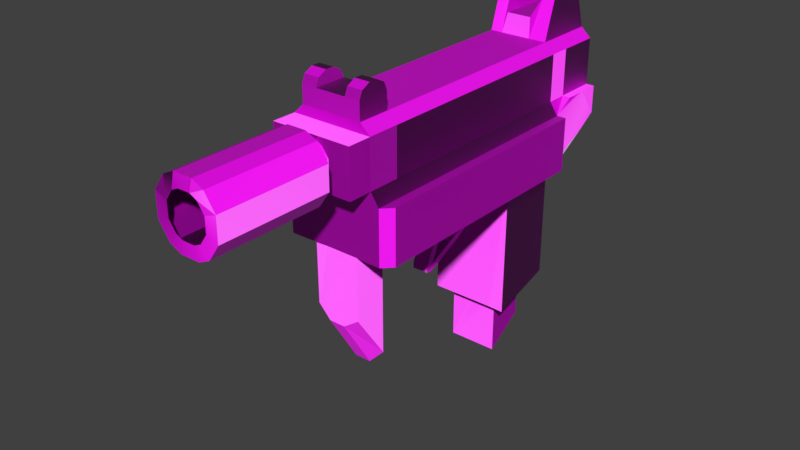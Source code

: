 # Source: UZI_med_Dmg.blend  (saved by Blender 2.80.75; exported with 4.5.12 LTS)
import bpy
from mathutils import Matrix  # noqa: F401  (used for matrix-valued properties, if any)

bpy.ops.wm.read_factory_settings(use_empty=True)
scene = bpy.context.scene
scene.name = 'Scene'

# ---- collections
col_collection_1 = bpy.data.collections.new('Collection 1'); scene.collection.children.link(col_collection_1)

# ---- images (referenced by path relative to the original .blend; pixels are not part of the script)
import os
ASSET_DIR = os.environ.get("B2B_ASSET_DIR", "")  # directory of the original .blend (textures are referenced by path, not embedded)
HERE = os.path.dirname(os.path.abspath(__file__))  # packed textures are extracted next to this script under _unpacked/

def load_image(name, relpath, width, height, colorspace="sRGB"):
    """Load a texture the original file referenced (path relative to the .blend, or extracted next to this script)."""
    p = next((c for c in (os.path.join(HERE, relpath), os.path.join(ASSET_DIR, relpath)) if relpath and os.path.exists(c)), "")
    if p:
        img = bpy.data.images.load(p, check_existing=True)
        img.name = name
    else:  # same state as the original file: an image datablock whose file is absent (Cycles renders it pink)
        img = bpy.data.images.new(name, width, height)
        img.source = "FILE"
        img.filepath = "//" + (relpath or name)
    img.colorspace_settings.name = colorspace
    return img
img_gun_textures_png_001 = load_image('Gun Textures.png.001', 'Gun Textures.png', 1024, 1024, 'sRGB')
img_gunnormals_png_001 = load_image('GunNormals.png.001', 'GunNormals.png', 1024, 1024, 'sRGB')
img_gun_textures_png = load_image('Gun Textures.png', 'Gun Textures.png', 1024, 1024, 'sRGB')
img_gunnormals_png = load_image('GunNormals.png', 'GunNormals.png', 1024, 1024, 'sRGB')
img_revolver_1_textures_png_001 = load_image('Revolver 1 Textures.png.001', 'Revolver 1 Textures.png', 1024, 1024, 'sRGB')

# ---- materials (node trees are filled in below, after node groups)
mat_material_002 = bpy.data.materials.new('Material.002')
mat_material_002.alpha_threshold = 0.0
mat_material_002.use_transparent_shadow = False
mat_material_002.roughness = 0.5
mat_material_002.line_color = (0.0, 0.0, 0.0, 1.0)
mat_uzi_textures_002 = bpy.data.materials.new('UZI Textures.002')
mat_uzi_textures_002.use_transparent_shadow = False
mat_material = bpy.data.materials.new('Material')
mat_material.alpha_threshold = 0.0
mat_material.use_transparent_shadow = False
mat_material.roughness = 0.5
mat_material.line_color = (0.0, 0.0, 0.0, 1.0)
mat_uzi_textures = bpy.data.materials.new('UZI Textures')
mat_uzi_textures.use_transparent_shadow = False
mat_material_001 = bpy.data.materials.new('Material.001')
mat_material_001.alpha_threshold = 0.0
mat_material_001.use_transparent_shadow = False
mat_material_001.roughness = 0.5
mat_material_001.line_color = (0.0, 0.0, 0.0, 1.0)
mat_uzi_textures_001 = bpy.data.materials.new('UZI Textures.001')
mat_uzi_textures_001.use_transparent_shadow = False

# ---- material node trees
mat_uzi_textures_002.use_nodes = True; mat_uzi_textures_002.node_tree.nodes.clear()
_N = mat_uzi_textures_002.node_tree.nodes; _L = mat_uzi_textures_002.node_tree.links
n0 = _N.new('ShaderNodeOutputMaterial'); n0.name = 'Material Output'; n0.location = (300, 300)
n1 = _N.new('ShaderNodeBsdfPrincipled'); n1.name = 'Principled BSDF'; n1.location = (10, 300)
n1.distribution = 'GGX'
n1.subsurface_method = 'BURLEY'
n1.inputs[3].default_value = 1.45
n1.inputs[27].default_value = (0.0, 0.0, 0.0, 1.0)
n1.inputs[28].default_value = 1.0
n2 = _N.new('ShaderNodeTexImage'); n2.name = 'Image Texture'; n2.location = (-280, 280)
n2.image = img_gun_textures_png_001
n3 = _N.new('ShaderNodeNormalMap'); n3.name = 'Normal Map'; n3.location = (-242, -52)
n4 = _N.new('ShaderNodeTexImage'); n4.name = 'Image Texture.001'; n4.location = (-581, -22)
n4.image = img_gunnormals_png_001
_L.new(n1.outputs[0], n0.inputs[0])
_L.new(n2.outputs[0], n1.inputs[0])
_L.new(n3.outputs[0], n1.inputs[5])
_L.new(n4.outputs[0], n3.inputs[1])
n0.is_active_output = True
mat_uzi_textures.use_nodes = True; mat_uzi_textures.node_tree.nodes.clear()
_N = mat_uzi_textures.node_tree.nodes; _L = mat_uzi_textures.node_tree.links
n0 = _N.new('ShaderNodeOutputMaterial'); n0.name = 'Material Output'; n0.location = (300, 300)
n1 = _N.new('ShaderNodeBsdfPrincipled'); n1.name = 'Principled BSDF'; n1.location = (10, 300)
n1.distribution = 'GGX'
n1.subsurface_method = 'BURLEY'
n1.inputs[3].default_value = 1.45
n1.inputs[27].default_value = (0.0, 0.0, 0.0, 1.0)
n1.inputs[28].default_value = 1.0
n2 = _N.new('ShaderNodeTexImage'); n2.name = 'Image Texture'; n2.location = (-280, 280)
n2.image = img_gun_textures_png
n3 = _N.new('ShaderNodeNormalMap'); n3.name = 'Normal Map'; n3.location = (-242, -52)
n4 = _N.new('ShaderNodeTexImage'); n4.name = 'Image Texture.001'; n4.location = (-581, -22)
n4.image = img_gunnormals_png
_L.new(n1.outputs[0], n0.inputs[0])
_L.new(n2.outputs[0], n1.inputs[0])
_L.new(n3.outputs[0], n1.inputs[5])
_L.new(n4.outputs[0], n3.inputs[1])
n0.is_active_output = True
mat_uzi_textures_001.use_nodes = True; mat_uzi_textures_001.node_tree.nodes.clear()
_N = mat_uzi_textures_001.node_tree.nodes; _L = mat_uzi_textures_001.node_tree.links
n0 = _N.new('ShaderNodeOutputMaterial'); n0.name = 'Material Output'; n0.location = (300, 300)
n1 = _N.new('ShaderNodeBsdfPrincipled'); n1.name = 'Principled BSDF'; n1.location = (10, 300)
n1.distribution = 'GGX'
n1.subsurface_method = 'BURLEY'
n1.inputs[3].default_value = 1.45
n1.inputs[27].default_value = (0.0, 0.0, 0.0, 1.0)
n1.inputs[28].default_value = 1.0
n2 = _N.new('ShaderNodeTexImage'); n2.name = 'Image Texture'; n2.location = (-280, 280)
n2.image = img_revolver_1_textures_png_001
_L.new(n1.outputs[0], n0.inputs[0])
_L.new(n2.outputs[0], n1.inputs[0])
n0.is_active_output = True

# ---- world
world_world = bpy.data.worlds.new('World'); scene.world = world_world
world_world.color = (0.05088, 0.05088, 0.05088)
world_world.use_sun_shadow = False
world_world.sun_shadow_jitter_overblur = 0.0

# ---- meshes
me_cube_001 = bpy.data.meshes.new('Cube.001')
me_cube_001.from_pydata([(-3.817, -3.615, 3.807), (-4.362, -3.615, 3.807), (-3.817, -3.615, 4.007), (-4.362, -3.615, 4.007), (-3.91, -3.615, 4.14), (-4.009, -3.615, 4.186), (-4.171, -3.615, 4.186), (-4.27, -3.615, 4.14), (-4.27, -3.615, 3.674), (-4.171, -3.615, 3.628), (-4.009, -3.615, 3.628), (-3.91, -3.615, 3.674), (-3.619, -5.286, 3.734), (-3.619, -5.286, 4.071), (-4.54, -5.286, 3.734), (-4.54, -5.286, 4.071), (-4.383, -5.286, 3.508), (-4.383, -5.286, 4.296), (-3.619, -3.682, 3.734), (-3.619, -3.682, 4.071), (-4.54, -3.682, 4.071), (-3.776, -5.286, 3.508), (-3.942, -5.286, 3.431), (-4.217, -5.286, 3.431), (-3.776, -5.286, 4.296), (-3.942, -5.286, 4.374), (-4.217, -5.286, 4.374), (-3.776, -3.682, 4.296), (-3.942, -3.682, 4.374), (-4.217, -3.682, 4.374), (-4.383, -3.682, 4.296), (-4.383, -3.682, 3.508), (-4.217, -3.682, 3.431), (-3.942, -3.682, 3.431), (-3.776, -3.682, 3.508), (-3.792, -5.286, 3.797), (-3.792, -5.286, 4.008), (-4.367, -5.286, 3.797), (-4.367, -5.286, 4.008), (-4.269, -5.286, 3.656), (-4.269, -5.286, 4.148), (-3.89, -5.286, 3.656), (-3.994, -5.286, 3.608), (-4.165, -5.286, 3.608), (-3.89, -5.286, 4.148), (-3.994, -5.286, 4.197), (-4.165, -5.286, 4.197), (-4.54, -3.682, 3.734)], [], [(7, 3, 20, 30), (9, 10, 33, 32), (3, 1, 47, 20), (10, 11, 34, 33), (2, 4, 27, 19), (4, 5, 28, 27), (5, 6, 29, 28), (6, 7, 30, 29), (11, 0, 18, 34), (1, 8, 31, 47), (0, 2, 19, 18), (8, 9, 32, 31), (34, 18, 12, 21), (18, 19, 13, 12), (30, 20, 15, 17), (20, 47, 14, 15), (19, 27, 24, 13), (27, 28, 25, 24), (28, 29, 26, 25), (29, 30, 17, 26), (47, 31, 16, 14), (31, 32, 23, 16), (33, 34, 21, 22), (22, 21, 41, 42), (15, 14, 37, 38), (24, 25, 45, 44), (23, 22, 42, 43), (14, 16, 39, 37), (25, 26, 46, 45), (16, 23, 43, 39), (17, 15, 38, 40), (21, 12, 35, 41), (26, 17, 40, 46), (12, 13, 36, 35), (13, 24, 44, 36)])
me_cube_001.polygons.foreach_set('material_index', [1, 1, 1, 1, 1, 1, 1, 1, 1, 1, 1, 1, 1, 1, 1, 1, 1, 1, 1, 1, 1, 1, 1, 1, 1, 1, 1, 1, 1, 1, 1, 1, 1, 1, 1])
_uv = me_cube_001.uv_layers.new(name='UVMap')
_uv.uv.foreach_set('vector', [0.5067, 0.5657, 0.5266, 0.5195, 0.5266, 0.5195, 0.5067, 0.5657, 0.457, 0.4095, 0.4069, 0.4184, 0.4069, 0.4184, 0.457, 0.4095, 0.5266, 0.5195, 0.5211, 0.453, 0.5211, 0.453, 0.5266, 0.5195, 0.4069, 0.4184, 0.3842, 0.4357, 0.3842, 0.4357, 0.4069, 0.4184, 0.3685, 0.5447, 0.405, 0.5821, 0.405, 0.5821, 0.3685, 0.5447, 0.405, 0.5821, 0.4324, 0.591, 0.4324, 0.591, 0.405, 0.5821, 0.4324, 0.591, 0.4834, 0.5825, 0.4834, 0.5825, 0.4324, 0.591, 0.4834, 0.5825, 0.5067, 0.5657, 0.5067, 0.5657, 0.4834, 0.5825, 0.3842, 0.4357, 0.3626, 0.4785, 0.3626, 0.4785, 0.3842, 0.4357, 0.5211, 0.453, 0.4851, 0.4171, 0.4851, 0.4171, 0.5211, 0.453, 0.3626, 0.4785, 0.3685, 0.5447, 0.3685, 0.5447, 0.3626, 0.4785, 0.4851, 0.4171, 0.457, 0.4095, 0.457, 0.4095, 0.4851, 0.4171, 0.5115, 0.8039, 0.5115, 0.7891, 0.6242, 0.7891, 0.6242, 0.8039, 0.5115, 0.7891, 0.5115, 0.7708, 0.6242, 0.7708, 0.6242, 0.7891, 0.5115, 0.7212, 0.5115, 0.7063, 0.6242, 0.7063, 0.6242, 0.7212, 0.5115, 0.7063, 0.5115, 0.6881, 0.6242, 0.6881, 0.6242, 0.7063, 0.5115, 0.7708, 0.5115, 0.7559, 0.6242, 0.7559, 0.6242, 0.7708, 0.5115, 0.7559, 0.5115, 0.746, 0.6242, 0.746, 0.6242, 0.7559, 0.5115, 0.746, 0.5115, 0.7311, 0.6242, 0.7311, 0.6242, 0.746, 0.5115, 0.7311, 0.5115, 0.7212, 0.6242, 0.7212, 0.6242, 0.7311, 0.5115, 0.6881, 0.5115, 0.6732, 0.6242, 0.6732, 0.6242, 0.6881, 0.5115, 0.6732, 0.5115, 0.6633, 0.6242, 0.6633, 0.6242, 0.6732, 0.5115, 0.8138, 0.5115, 0.8039, 0.6242, 0.8039, 0.6242, 0.8138, 0.712, 0.5709, 0.7284, 0.5648, 0.7314, 0.5839, 0.7185, 0.5873, 0.6637, 0.663, 0.6665, 0.6205, 0.6864, 0.6252, 0.6917, 0.6544, 0.8366, 0.6213, 0.8752, 0.7019, 0.784, 0.6748, 0.7893, 0.6411, 0.6914, 0.5833, 0.712, 0.5709, 0.7185, 0.5873, 0.7034, 0.5971, 0.6665, 0.6205, 0.6786, 0.5954, 0.6943, 0.6072, 0.6864, 0.6252, 0.8752, 0.7019, 0.7291, 0.7845, 0.7424, 0.6923, 0.784, 0.6748, 0.6786, 0.5954, 0.6914, 0.5833, 0.7034, 0.5971, 0.6943, 0.6072, 0.6781, 0.7132, 0.6637, 0.663, 0.6917, 0.6544, 0.7152, 0.6831, 0.7284, 0.5648, 0.7564, 0.5659, 0.7511, 0.586, 0.7314, 0.5839, 0.7291, 0.7845, 0.6781, 0.7132, 0.7152, 0.6831, 0.7424, 0.6923, 0.7564, 0.5659, 0.7956, 0.5834, 0.7751, 0.6041, 0.7511, 0.586, 0.7956, 0.5834, 0.8366, 0.6213, 0.7893, 0.6411, 0.7751, 0.6041])
me_cube_001.materials.append(mat_material_002)
me_cube_001.materials.append(mat_uzi_textures_002)
me_cube_001.use_remesh_preserve_volume = False
me_cube_001.use_remesh_preserve_attributes = False
me_cube_001.use_mirror_vertex_groups = False
me_cube_001.update()
me_cube = bpy.data.meshes.new('Cube')
me_cube.from_pydata([(0.5807, 2.313, 1.24), (0.5807, -2.313, 0.8699), (-0.5807, -2.313, 0.8699), (-0.5807, 2.313, 1.24), (0.436, 2.313, 2.618), (0.436, -2.313, 2.618), (-0.436, -2.313, 2.618), (-0.436, 2.313, 2.618), (0.5807, 1.388, 0.8699), (0.5807, 0.4626, 0.8699), (0.5807, -0.4626, 0.8699), (0.5807, -1.388, 0.8699), (-0.5807, -1.388, 0.8699), (-0.5807, -0.4626, 0.8699), (-0.5807, 0.4626, 0.8699), (-0.5807, 1.388, 0.8699), (0.436, 1.388, 2.618), (-0.436, 1.388, 2.618), (-0.3574, 0.5787, -1.164), (-0.3574, 1.148, -1.164), (0.3574, 1.148, -1.164), (0.3574, 0.5787, -1.164), (0.5807, -1.85, 0.8699), (0.436, -1.85, 2.618), (-0.5807, -1.85, 0.8699), (-0.436, -1.85, 2.618), (0.3484, -2.313, 0.8812), (-0.3197, -2.286, 0.005527), (0.436, 2.135, 3.18), (-0.436, 2.135, 3.18), (0.436, 1.565, 3.18), (-0.436, 1.565, 3.18), (0.5807, 2.313, 1.815), (0.5807, 2.313, 2.482), (0.5807, -2.313, 1.815), (0.5807, -2.313, 2.482), (-0.5807, -2.313, 1.815), (-0.5807, -2.313, 2.482), (-0.5807, 2.313, 1.815), (-0.5807, 2.313, 2.482), (-0.5807, -1.388, 2.482), (-0.5807, -1.388, 1.815), (-0.5807, -0.4626, 2.482), (-0.5807, -0.4626, 1.815), (-0.5807, 0.4626, 2.482), (-0.5807, 0.4626, 1.815), (-0.5807, 1.388, 2.482), (-0.5807, 1.388, 1.815), (0.5807, 1.388, 2.482), (0.5807, 1.388, 1.815), (0.5807, 0.4626, 2.482), (0.5807, 0.4626, 1.815), (0.5807, -0.4626, 2.482), (0.5807, -0.4626, 1.815), (0.5807, -1.388, 2.482), (0.5807, -1.388, 1.815), (-0.5807, -1.85, 2.482), (-0.5807, -1.85, 1.815), (0.5807, -1.85, 2.482), (0.5807, -1.85, 1.815), (0.5807, -2.658, 1.815), (0.5807, -2.658, 2.482), (-0.5807, -2.658, 1.815), (-0.5807, -2.658, 2.482), (0.2726, -2.658, 2.049), (0.2726, -2.658, 2.249), (-0.2726, -2.658, 2.049), (-0.2726, -2.658, 2.249), (0.5764, 0.4545, -1.078), (0.5807, 1.388, -0.8007), (-0.5807, 1.388, -0.8007), (-0.5807, 0.4626, -1.077), (-0.3574, 0.5787, -1.863), (-0.3574, 1.148, -1.494), (0.3574, 1.148, -1.494), (0.3574, 0.5787, -1.863), (-0.2616, 1.388, 2.618), (-0.1794, 1.388, 2.603), (0.1794, 1.388, 2.603), (0.2616, 1.388, 2.618), (0.3484, 1.388, 0.8699), (-0.3484, 1.388, 0.8699), (0.3484, 0.4626, 0.8699), (0.1161, 0.4626, 0.8699), (-0.1161, 0.4626, 0.8699), (-0.3484, 0.4626, 0.8699), (0.3484, -0.4626, 0.8699), (0.1161, -0.4626, 0.8699), (-0.1161, -0.4626, 0.8699), (-0.3484, -0.4626, 0.8699), (0.3484, -1.388, 0.8699), (0.1161, -1.388, 0.8699), (-0.1161, -1.388, 0.8699), (-0.3484, -1.388, 0.8699), (0.2145, 1.148, -1.164), (0.07149, 1.148, -1.164), (-0.07149, 1.148, -1.164), (-0.2145, 1.148, -1.164), (0.3484, -1.85, 0.8699), (0.1161, -1.85, 0.8699), (-0.1161, -1.85, 0.8699), (-0.3484, -1.85, 0.8699), (0.3484, -2.313, 0.001143), (0.1161, -2.313, -0.1613), (-0.1161, -2.313, -0.1613), (-0.3114, -2.302, 0.8749), (0.3484, -1.85, -0.673), (0.1161, -1.85, -0.9115), (-0.1161, -1.85, -0.9115), (-0.3484, -1.85, -0.673), (0.2616, 2.135, 3.18), (0.1794, 2.313, 2.914), (-0.1794, 2.313, 2.914), (-0.2616, 2.135, 3.18), (-0.2616, 1.565, 3.18), (-0.1794, 1.388, 2.914), (0.1794, 1.388, 2.914), (0.2616, 1.565, 3.18), (0.3484, 2.313, 2.482), (-0.3484, 2.313, 2.482), (0.3484, 2.313, 1.815), (-0.3484, 2.313, 1.815), (0.1161, -2.658, 2.482), (-0.1161, -2.658, 2.482), (0.1798, -2.658, 1.915), (0.08128, -2.658, 1.869), (-0.08128, -2.658, 1.869), (-0.1798, -2.658, 1.915), (0.1798, -2.658, 2.382), (0.08128, -2.658, 2.428), (-0.08128, -2.658, 2.428), (-0.1798, -2.658, 2.382), (-0.2145, 0.5787, -1.164), (-0.07149, 0.5787, -1.164), (0.07149, 0.5787, -1.164), (0.2145, 0.5787, -1.164), (-0.3484, 0.4626, -1.077), (-0.1161, 0.4626, -1.077), (0.1161, 0.4626, -1.077), (0.3484, 0.4626, -1.077), (0.3484, 1.388, -0.8568), (0.1161, 1.388, -0.8568), (-0.1161, 1.388, -0.8568), (-0.3484, 1.388, -0.8568), (0.6995, 2.313, 1.42), (0.6995, -2.313, 0.8699), (-0.6995, -2.313, 0.8699), (-0.6995, 2.313, 1.42), (0.6995, 1.388, 0.8699), (0.6995, 0.4626, 0.8699), (0.6995, -0.4626, 0.8699), (0.6995, -1.388, 0.8699), (-0.6995, -1.388, 0.8699), (-0.6995, -0.4626, 0.8699), (-0.6995, 0.4626, 0.8699), (-0.6995, 1.388, 0.8699), (0.6995, -1.85, 0.8699), (-0.6995, -1.85, 0.8699), (0.6995, 2.313, 1.815), (0.6995, -2.313, 1.641), (-0.6995, -2.313, 1.641), (-0.6995, 2.313, 1.815), (-0.6995, -1.388, 1.641), (-0.6995, -0.4626, 1.641), (-0.6995, 0.4626, 1.641), (-0.6995, 1.388, 1.641), (0.6995, 1.388, 1.641), (0.6995, 0.4626, 1.641), (0.6995, -0.4626, 1.641), (0.6995, -1.388, 1.641), (-0.6995, -1.85, 1.641), (0.6995, -1.85, 1.641), (-0.5807, 1.696, 0.9933), (-0.5807, 2.004, 1.117), (-0.436, 1.696, 2.618), (-0.436, 2.004, 2.618), (0.5807, 2.004, 1.117), (0.5807, 1.696, 0.9933), (0.436, 2.004, 2.618), (0.436, 1.696, 2.618), (-0.436, 1.755, 3.319), (-0.436, 1.945, 3.319), (0.436, 1.945, 3.319), (0.436, 1.755, 3.319), (0.5807, 2.004, 1.815), (0.5807, 1.696, 1.815), (0.5807, 2.004, 2.482), (0.5807, 1.696, 2.482), (-0.5807, 1.696, 1.815), (-0.5807, 2.004, 1.815), (-0.5807, 1.696, 2.482), (-0.5807, 2.004, 2.482), (0.2616, 1.945, 3.319), (0.2616, 1.755, 3.319), (0.1794, 2.004, 2.914), (0.1794, 1.696, 2.914), (-0.1794, 2.004, 2.914), (-0.1794, 1.696, 2.914), (-0.2616, 1.945, 3.319), (-0.2616, 1.755, 3.319), (-0.6995, 1.696, 1.077), (-0.6995, 2.004, 1.225), (0.6995, 2.004, 1.225), (0.6995, 1.696, 1.077), (0.6995, 2.004, 1.815), (0.6995, 1.696, 1.815), (-0.6995, 1.696, 1.815), (-0.6995, 2.004, 1.815), (0.1347, 0.4766, 0.5965), (-0.09753, 0.4766, 0.5965), (0.1302, -0.5829, -0.01177), (-0.1021, -0.5829, -0.01177), (-0.1226, 0.008947, 0.2367), (0.1096, 0.008947, 0.2367), (0.1161, 0.4626, 0.8699), (-0.1161, 0.4626, 0.8699), (0.1161, -0.4626, 0.8699), (-0.1161, -0.4626, 0.8699), (0.03743, 0.1423, 0.821), (-0.04297, 0.1423, 0.821), (0.02728, -0.06657, 0.7419), (-0.05311, -0.06657, 0.7419), (0.0445, 0.05453, 0.4082), (-0.06523, 0.05476, 0.4029), (0.02497, -0.08613, 0.3102), (-0.05542, -0.08613, 0.3102), (-0.04297, 0.1423, 0.6361), (-0.06544, 0.002602, 0.5708), (0.01495, 0.002602, 0.5708), (0.03743, 0.1423, 0.6361), (0.1301, -0.4409, 0.2948), (-0.1022, -0.4409, 0.2948), (0.1284, -0.541, 0.6981), (-0.1038, -0.541, 0.6981), (0.1161, -2.313, 0.8812), (-0.1161, -2.313, 0.8812), (0.436, -2.313, 2.618), (-0.436, -2.313, 2.618), (0.1161, -0.5716, 0.8699), (-0.1161, -0.5716, 0.8699), (0.1302, -0.692, -0.01177), (-0.1021, -0.692, -0.01177), (0.1301, -0.55, 0.2948), (-0.1022, -0.55, 0.2948), (0.1284, -0.6501, 0.6981), (-0.1038, -0.6501, 0.6981), (0.1347, 0.4766, 0.5038), (-0.09753, 0.4766, 0.5038), (0.1302, -0.5829, -0.1045), (-0.1021, -0.5829, -0.1045), (-0.1226, 0.008947, 0.144), (0.1096, 0.008947, 0.144), (0.1302, -0.6949, -0.01177), (-0.1021, -0.6949, -0.01177), (0.1302, -0.6949, -0.1045), (-0.1021, -0.6949, -0.1045), (0.8338, -1.85, 0.8699), (0.8338, -2.177, 0.8699), (0.8338, 1.388, 0.8699), (0.8338, 0.4626, 0.8699), (0.8338, -0.4626, 0.8699), (0.8338, -1.388, 0.8699), (-0.8338, -1.85, 0.8699), (-0.8338, -1.388, 0.8699), (-0.8338, -0.4626, 0.8699), (-0.8338, 0.4626, 0.8699), (-0.8338, 1.388, 0.8699), (-0.8338, 1.388, 1.641), (0.8338, 1.388, 1.641), (-0.8338, -2.177, 0.8699), (0.8338, -2.177, 1.641), (-0.8338, -2.177, 1.641), (0.8338, -1.388, 1.641), (0.8338, -1.85, 1.641), (-0.8338, -1.85, 1.641), (0.8338, -0.4626, 1.641), (0.8338, 0.4626, 1.641), (-0.8338, 0.4626, 1.641), (-0.8338, -0.4626, 1.641), (-0.8338, -1.388, 1.641), (0.2511, -3.677, 2.062), (0.2511, -3.677, 2.251), (-0.2628, -3.677, 2.062), (-0.2628, -3.677, 2.251), (0.1636, -3.677, 1.937), (0.07073, -3.677, 1.893), (-0.08248, -3.677, 1.893), (-0.1754, -3.677, 1.937), (0.1636, -3.677, 2.376), (0.07073, -3.677, 2.42), (-0.08248, -3.677, 2.42), (-0.1754, -3.677, 2.376), (0.1547, -3.549, 2.098), (0.1547, -3.549, 2.215), (-0.1664, -3.549, 2.098), (-0.1768, -3.653, 2.205), (-0.1118, -3.549, 2.019), (-0.1118, -3.549, 2.294), (0.1, -3.549, 2.019), (0.04199, -3.549, 1.992), (-0.05374, -3.549, 1.992), (0.1, -3.549, 2.294), (0.04199, -3.549, 2.321), (-0.05374, -3.549, 2.321), (0.1547, -3.217, 2.098), (0.1547, -3.217, 2.215), (-0.1664, -3.217, 2.098), (-0.1768, -3.321, 2.205), (-0.1118, -3.217, 2.019), (-0.1118, -3.217, 2.294), (0.1, -3.217, 2.019), (0.04199, -3.217, 1.992), (-0.05374, -3.217, 1.992), (0.1, -3.217, 2.294), (0.04199, -3.217, 2.321), (-0.05374, -3.217, 2.321), (0.2511, -2.654, 2.062), (-0.2628, -2.654, 2.062), (0.2511, -2.654, 2.251), (-0.2628, -2.782, 2.251), (0.1636, -2.654, 2.376), (0.07073, -2.654, 2.42), (-0.08248, -2.654, 2.42), (-0.1754, -2.654, 2.376), (-0.1754, -2.654, 1.937), (-0.08248, -2.654, 1.893), (0.07073, -2.654, 1.893), (0.1636, -2.654, 1.937), (0.436, -1.85, 2.867), (0.436, -2.313, 2.867), (-0.436, -2.313, 2.867), (-0.436, -1.85, 2.867), (0.436, -2.082, 2.867), (-0.436, -2.081, 2.867), (-2.682e-07, -2.313, 2.867), (-2.384e-07, -1.85, 2.867), (0.436, -2.265, 2.978), (-0.436, -1.898, 2.978), (-0.218, -2.313, 2.867), (0.218, -1.85, 2.867), (0.436, -1.898, 2.978), (-0.436, -2.265, 2.978), (0.218, -2.313, 2.867), (-0.218, -1.85, 2.867), (0.218, -2.081, 2.867), (-0.218, -2.081, 2.867), (-0.218, -1.898, 2.978), (0.218, -1.898, 2.978), (0.218, -2.265, 2.978), (-0.218, -2.265, 2.978), (0.436, -2.021, 3.04), (0.436, -2.082, 3.04), (-0.436, -2.142, 3.04), (-0.436, -2.081, 3.04), (0.218, -2.081, 3.04), (0.436, -2.142, 3.04), (-0.436, -2.021, 3.04), (-0.218, -2.081, 3.04), (-0.218, -2.021, 3.04), (0.218, -2.021, 3.04), (0.218, -2.142, 3.04), (-0.218, -2.142, 3.04)], [], [(71, 70, 19, 18), (18, 19, 73, 72), (140, 69, 20, 94), (136, 71, 18, 132), (103, 102, 26, 234), (79, 16, 30, 117), (55, 54, 58, 59), (0, 32, 158, 144), (36, 37, 56, 57), (84, 83, 208, 209), (32, 33, 186, 187, 185, 184), (185, 187, 48, 49), (101, 24, 157, 152, 12, 93, 92, 91, 90, 11, 151, 156, 22, 98, 99, 100), (24, 2, 146, 157), (1, 22, 156, 145), (57, 56, 40, 41), (9, 8, 148, 149), (205, 166, 148, 203, 202, 144, 158, 204), (59, 58, 35, 34), (37, 36, 62, 63), (34, 35, 61, 60), (14, 15, 70, 71), (80, 8, 69, 140), (20, 21, 75, 74), (94, 20, 74, 73, 19, 97, 96, 95), (93, 12, 152, 153, 13, 89, 88, 87, 86, 10, 150, 151, 11, 90, 91, 92), (15, 81, 143, 70), (7, 29, 113, 112, 111, 110, 28, 4), (132, 18, 72, 75, 21, 135, 134, 133), (122, 123, 130, 129), (119, 39, 7, 4, 33, 118), (17, 76, 114, 31), (76, 77, 115, 114), (77, 78, 116, 115), (78, 79, 117, 116), (193, 195, 116, 117), (195, 197, 115, 116), (197, 199, 114, 115), (27, 109, 108, 104), (101, 100, 108, 109), (100, 99, 107, 108), (99, 98, 106, 107), (68, 139, 135, 21), (139, 138, 134, 135), (138, 137, 133, 134), (137, 136, 132, 133), (70, 143, 97, 19), (143, 142, 96, 97), (142, 141, 95, 96), (141, 140, 94, 95), (37, 63, 123, 122, 61, 35), (164, 165, 267, 277), (44, 46, 47, 45, 43, 41, 40, 42), (155, 165, 206, 207, 161, 147, 201, 200), (15, 14, 154, 155), (36, 57, 41, 43, 45, 47, 165, 164, 163, 162, 170, 160), (38, 3, 147, 161), (34, 60, 62, 36), (81, 80, 140, 141, 142, 143), (176, 0, 144, 202, 203, 148, 8, 177), (81, 15, 172, 173, 3, 0, 176, 177, 8, 80), (172, 15, 155, 200, 201, 147, 3, 173), (112, 113, 198, 196), (196, 198, 199, 197), (111, 112, 196, 194), (194, 196, 197, 195), (110, 111, 194, 192), (192, 194, 195, 193), (47, 46, 190, 188), (189, 38, 161, 207, 206, 165, 47, 188), (183, 182, 192, 193), (178, 4, 28, 182, 183, 30, 16, 179), (191, 39, 38, 189, 188, 190), (85, 14, 71, 136, 137, 138, 139, 68, 9, 82, 83, 84), (3, 38, 121, 120, 32, 0), (174, 17, 31, 180, 181, 29, 7, 175), (27, 104, 235, 105), (63, 62, 60, 61, 122, 129, 128, 65, 64, 124, 125, 126, 127, 66, 67, 131, 130, 123), (52, 54, 55, 53, 51, 49, 48, 50), (75, 72, 73, 74), (212, 209, 247, 250), (14, 85, 89, 13), (83, 82, 86, 87), (211, 210, 240, 241), (85, 84, 88, 89), (154, 14, 13, 153), (82, 9, 10, 86), (9, 149, 150, 10), (211, 212, 250, 249), (87, 88, 217, 216), (214, 216, 220, 218), (83, 87, 216, 214), (84, 83, 214, 215), (88, 84, 215, 217), (227, 226, 223, 225), (215, 214, 218, 219), (217, 215, 219, 221), (216, 217, 221, 220), (222, 224, 225, 223), (228, 227, 225, 224), (229, 228, 224, 222), (226, 229, 222, 223), (219, 218, 229, 226), (218, 220, 228, 229), (220, 221, 227, 228), (221, 219, 226, 227), (230, 232, 244, 242), (88, 233, 245, 239), (104, 108, 107, 103), (104, 103, 234, 235), (103, 107, 106, 102), (235, 234, 26, 98, 99, 100, 101, 105), (22, 1, 26, 98), (24, 101, 105, 2), (101, 109, 27, 105), (98, 26, 102, 106), (110, 192, 182, 28), (30, 183, 193, 117), (180, 199, 198, 181), (113, 29, 181, 198), (114, 199, 180, 31), (237, 37, 35, 236), (39, 191, 190, 46, 44, 42, 40, 56, 37, 237, 25, 17, 174, 175, 7), (4, 178, 179, 16, 23, 236, 35, 58, 54, 52, 50, 187, 186, 33), (185, 49, 166, 205, 204, 158, 32, 184), (59, 34, 159, 171, 169, 168, 167, 166, 49, 51, 53, 55), (1, 145, 159, 34, 36, 160, 146, 2, 105, 235, 234, 26), (121, 38, 39, 119, 118, 33, 32, 120), (155, 154, 265, 266), (242, 243, 241, 240), (244, 245, 243, 242), (238, 239, 245, 244), (210, 230, 242, 240), (232, 87, 238, 244), (233, 231, 243, 245), (87, 88, 239, 238), (231, 211, 241, 243), (250, 251, 248, 249), (247, 246, 251, 250), (248, 210, 252, 254), (209, 208, 246, 247), (213, 210, 248, 251), (208, 213, 251, 246), (252, 253, 255, 254), (210, 211, 253, 252), (211, 249, 255, 253), (249, 248, 254, 255), (273, 270, 257, 256, 261, 260, 259, 258, 268, 276, 275, 272), (277, 267, 266, 265, 264, 263, 262, 269, 271, 274, 279, 278), (165, 155, 266, 267), (163, 164, 277, 278), (149, 148, 258, 259), (169, 171, 273, 272), (148, 166, 268, 258), (162, 163, 278, 279), (150, 149, 259, 260), (160, 170, 274, 271), (156, 151, 261, 256), (170, 162, 279, 274), (151, 150, 260, 261), (168, 169, 272, 275), (157, 146, 269, 262), (152, 157, 262, 263), (167, 168, 275, 276), (171, 159, 270, 273), (153, 152, 263, 264), (166, 167, 276, 268), (145, 156, 256, 257), (159, 145, 257, 270), (154, 153, 264, 265), (146, 160, 271, 269), (21, 20, 69, 68), (8, 9, 68, 69), (23, 5, 6, 25), (327, 316, 280, 284), (316, 318, 281, 280), (323, 319, 283, 291), (319, 317, 282, 283), (318, 320, 288, 281), (320, 321, 289, 288), (321, 322, 290, 289), (322, 323, 291, 290), (317, 324, 287, 282), (324, 325, 286, 287), (325, 326, 285, 286), (326, 327, 284, 285), (285, 284, 298, 299), (283, 282, 294, 295), (288, 289, 302, 301), (286, 285, 299, 300), (282, 287, 296, 294), (289, 290, 303, 302), (287, 286, 300, 296), (291, 283, 295, 297), (284, 280, 292, 298), (290, 291, 297, 303), (280, 281, 293, 292), (281, 288, 301, 293), (309, 307, 306, 308, 312, 311, 310, 304, 305, 313, 314, 315), (64, 65, 128, 129, 130, 131, 67, 66, 127, 126, 125, 124), (327, 326, 325, 324, 317, 319, 323, 322, 321, 320, 318, 316), (349, 341, 330, 338), (337, 331, 333, 330, 341, 352, 353, 356), (23, 25, 331, 343, 335, 339, 328), (6, 5, 329, 342, 334, 338, 330), (25, 237, 330, 333, 331), (343, 331, 337, 346), (328, 339, 347, 340), (336, 348, 342, 329), (358, 356, 353, 357), (350, 359, 354, 351), (351, 354, 360, 355), (357, 353, 352, 361), (341, 349, 361, 352), (348, 336, 355, 360), (340, 347, 359, 350), (346, 337, 356, 358), (354, 359, 347, 339, 344, 342, 348, 360), (342, 344, 339, 335, 343, 345, 338, 334), (23, 328, 332, 329, 236), (336, 329, 332, 328, 340, 350, 351, 355), (346, 358, 357, 361, 349, 338, 345, 343), (25, 23, 16, 79, 78, 77, 76, 17)])
me_cube.polygons.foreach_set('material_index', [1, 1, 0, 0, 1, 1, 1, 0, 1, 0, 1, 1, 0, 0, 0, 1, 0, 1, 1, 1, 1, 1, 0, 1, 0, 0, 0, 0, 1, 1, 0, 1, 1, 1, 1, 1, 1, 1, 1, 0, 0, 0, 0, 0, 0, 0, 0, 0, 0, 0, 1, 1, 1, 1, 0, 1, 0, 0, 0, 0, 0, 0, 1, 1, 1, 1, 1, 1, 1, 1, 1, 1, 1, 1, 0, 1, 1, 1, 1, 0, 1, 0, 0, 1, 0, 0, 0, 0, 1, 0, 1, 0, 0, 0, 1, 0, 1, 1, 0, 1, 1, 0, 0, 1, 1, 1, 1, 1, 1, 1, 1, 0, 0, 0, 1, 1, 1, 1, 1, 1, 1, 1, 1, 1, 1, 1, 1, 0, 0, 1, 1, 1, 1, 1, 1, 0, 1, 1, 1, 1, 0, 1, 1, 1, 1, 1, 1, 1, 1, 1, 1, 0, 1, 1, 1, 0, 1, 0, 1, 0, 1, 0, 0, 1, 1, 0, 1, 0, 1, 0, 1, 0, 1, 1, 3, 3, 3, 3, 3, 3, 3, 3, 3, 3, 3, 3, 3, 3, 3, 3, 3, 3, 3, 3, 3, 3, 3, 3, 3, 1, 3, 1, 1, 1, 1, 1, 1, 1, 1, 1, 1, 1, 1, 1, 1, 1, 1, 1, 1, 1, 1, 1, 1])
_uv = me_cube.uv_layers.new(name='UVMap')
_uv.uv.foreach_set('vector', [0.8636, 0.5158, 0.862, 0.5234, 0.8593, 0.5194, 0.862, 0.5147, 0.318, 0.8854, 0.3172, 0.8187, 0.6184, 0.8169, 0.6806, 0.8833, 0.0, 0.0, 1.0, 0.0, 1.0, 1.0, 0.0, 1.0, 0.0, 0.0, 1.0, 0.0, 1.0, 1.0, 0.0, 1.0, 0.4834, 0.1273, 0.5223, 0.0717, 0.7331, 0.0717, 0.7331, 0.1273, 0.4041, 0.4359, 0.4004, 0.4086, 0.4926, 0.3961, 0.4963, 0.4234, 0.08863, 0.8804, 0.08863, 0.9302, 0.05409, 0.9302, 0.05409, 0.8804, 0.0, 0.0, 1.0, 0.0, 1.0, 1.0, 0.0, 1.0, 0.8669, 0.5245, 0.8669, 0.5299, 0.8631, 0.5299, 0.8631, 0.5245, 0.25, 0.933, 0.06699, 0.75, 0.06699, 0.75, 0.25, 0.933, 0.4927, 0.5386, 0.4943, 0.6611, 0.3612, 0.6614, 0.228, 0.6618, 0.2265, 0.5394, 0.3596, 0.539, 0.05891, 0.931, 0.05852, 0.8788, 0.08412, 0.8788, 0.08451, 0.931, 0.5, 1.0, 0.6913, 0.9619, 0.8536, 0.8536, 0.9619, 0.6913, 1.0, 0.5, 0.9619, 0.3087, 0.8536, 0.1464, 0.6913, 0.03806, 0.5, 0.0, 0.3087, 0.03806, 0.1464, 0.1464, 0.03806, 0.3087, 0.0, 0.5, 0.03806, 0.6913, 0.1464, 0.8536, 0.3087, 0.9619, 0.0, 0.0, 1.0, 0.0, 1.0, 1.0, 0.0, 1.0, 0.0, 0.0, 1.0, 0.0, 1.0, 1.0, 0.0, 1.0, 0.08873, 0.8807, 0.08873, 0.9304, 0.05422, 0.9304, 0.05422, 0.8807, 0.0, 0.0, 1.0, 0.0, 1.0, 1.0, 0.0, 1.0, 0.08318, 0.8833, 0.1043, 0.8829, 0.1054, 0.9476, 0.08406, 0.9338, 0.06277, 0.9241, 0.04143, 0.9111, 0.04096, 0.884, 0.06207, 0.8837, 0.8576, 0.5245, 0.8631, 0.5245, 0.8631, 0.5283, 0.8576, 0.5283, 0.1048, 0.9214, 0.03344, 0.9217, 0.03351, 0.8847, 0.1048, 0.8849, 0.1051, 0.9218, 0.03287, 0.9213, 0.03314, 0.8838, 0.1054, 0.8844, 0.2301, 0.991, 0.2836, 0.9906, 0.2831, 0.9179, 0.2312, 0.9053, 0.0, 0.0, 1.0, 0.0, 1.0, 1.0, 0.0, 1.0, 0.3207, 0.8827, 0.3201, 0.8185, 0.6696, 0.817, 0.6109, 0.8815, 0.5, 1.0, 0.8536, 0.8536, 1.0, 0.5, 0.8536, 0.1464, 0.5, 0.0, 0.1464, 0.1464, 0.0, 0.5, 0.1464, 0.8536, 0.5, 1.0, 0.6913, 0.9619, 0.8536, 0.8536, 0.9619, 0.6913, 1.0, 0.5, 0.9619, 0.3087, 0.8536, 0.1464, 0.6913, 0.03806, 0.5, 0.0, 0.3087, 0.03806, 0.1464, 0.1464, 0.03806, 0.3087, 0.0, 0.5, 0.03806, 0.6913, 0.1464, 0.8536, 0.3087, 0.9619, 0.0, 0.0, 1.0, 0.0, 1.0, 1.0, 0.0, 1.0, 0.5, 1.0, 0.8536, 0.8536, 1.0, 0.5, 0.8536, 0.1464, 0.5, 0.0, 0.1464, 0.1464, 0.0, 0.5, 0.1464, 0.8536, 0.8616, 0.5134, 0.862, 0.5147, 0.8521, 0.5144, 0.8521, 0.5085, 0.862, 0.5083, 0.8616, 0.5095, 0.8616, 0.5109, 0.8616, 0.5121, 0.6538, 0.9335, 0.6538, 0.3913, 0.7802, 0.4727, 0.7802, 0.8521, 0.5, 1.0, 0.933, 0.75, 0.933, 0.25, 0.5, 0.0, 0.06699, 0.25, 0.06699, 0.75, 0.4004, 0.5458, 0.4041, 0.5185, 0.4963, 0.531, 0.4926, 0.5583, 0.4041, 0.5185, 0.4017, 0.5055, 0.4507, 0.5055, 0.4963, 0.531, 0.4017, 0.5055, 0.4017, 0.4489, 0.4507, 0.4489, 0.4507, 0.5055, 0.4017, 0.4489, 0.4041, 0.4359, 0.4963, 0.4234, 0.4507, 0.4489, 0.4495, 0.5474, 0.6556, 0.5769, 0.6569, 0.7308, 0.517, 0.6434, 0.4994, 0.4489, 0.4994, 0.5055, 0.4507, 0.5055, 0.4507, 0.4489, 0.4481, 0.4231, 0.242, 0.4526, 0.3095, 0.3566, 0.4494, 0.2692, 0.7366, 0.223, 0.5254, 0.2348, 0.471, 0.1664, 0.7022, 0.1628, 0.0, 0.0, 1.0, 0.0, 1.0, 1.0, 0.0, 1.0, 0.0, 0.0, 1.0, 0.0, 1.0, 1.0, 0.0, 1.0, 0.0, 0.0, 1.0, 0.0, 1.0, 1.0, 0.0, 1.0, 0.0, 0.0, 1.0, 0.0, 1.0, 1.0, 0.0, 1.0, 0.0, 0.0, 1.0, 0.0, 1.0, 1.0, 0.0, 1.0, 0.0, 0.0, 1.0, 0.0, 1.0, 1.0, 0.0, 1.0, 0.0, 0.0, 1.0, 0.0, 1.0, 1.0, 0.0, 1.0, 0.0, 0.0, 1.0, 0.0, 1.0, 1.0, 0.0, 1.0, 0.0, 0.0, 1.0, 0.0, 1.0, 1.0, 0.0, 1.0, 0.0, 0.0, 1.0, 0.0, 1.0, 1.0, 0.0, 1.0, 0.0, 0.0, 1.0, 0.0, 1.0, 1.0, 0.0, 1.0, 0.3168, 0.8905, 0.317, 0.809, 0.4602, 0.8093, 0.5318, 0.8094, 0.6749, 0.8097, 0.6747, 0.8912, 0.09402, 0.9703, 0.115, 0.9704, 0.115, 0.9704, 0.09402, 0.9703, 0.182, 0.9479, 0.2082, 0.948, 0.2085, 0.9891, 0.1823, 0.9891, 0.149, 0.9891, 0.1176, 0.9892, 0.1173, 0.9481, 0.1487, 0.9479, 0.04238, 0.9475, 0.042, 0.8848, 0.06245, 0.8847, 0.0829, 0.8846, 0.1034, 0.8844, 0.1035, 0.9107, 0.08314, 0.9237, 0.06275, 0.9337, 0.0, 0.0, 1.0, 0.0, 1.0, 1.0, 0.0, 1.0, 0.03163, 0.9864, 0.04212, 0.9865, 0.05262, 0.9865, 0.0736, 0.9866, 0.09458, 0.9867, 0.1156, 0.9868, 0.115, 0.9704, 0.09402, 0.9703, 0.07304, 0.9702, 0.05206, 0.9701, 0.04156, 0.9701, 0.03107, 0.97, 0.0, 0.0, 1.0, 0.0, 1.0, 1.0, 0.0, 1.0, 0.0, 0.0, 1.0, 0.0, 1.0, 1.0, 0.0, 1.0, 0.5, 1.0, 0.933, 0.75, 0.933, 0.25, 0.5, 0.0, 0.06699, 0.25, 0.06699, 0.75, 0.5, 1.0, 0.8536, 0.8536, 1.0, 0.5, 0.8536, 0.1464, 0.5, 0.0, 0.1464, 0.1464, 0.0, 0.5, 0.1464, 0.8536, 0.5, 1.0, 0.7939, 0.9045, 0.9755, 0.6545, 0.9755, 0.3455, 0.7939, 0.09549, 0.5, 0.0, 0.2061, 0.09549, 0.02447, 0.3455, 0.02447, 0.6545, 0.2061, 0.9045, 0.5, 1.0, 0.8536, 0.8536, 1.0, 0.5, 0.8536, 0.1464, 0.5, 0.0, 0.1464, 0.1464, 0.0, 0.5, 0.1464, 0.8536, 0.4494, 0.7308, 0.3095, 0.6434, 0.242, 0.5474, 0.4481, 0.5769, 0.4481, 0.5769, 0.242, 0.5474, 0.242, 0.4526, 0.4481, 0.4231, 0.5968, 0.4489, 0.5968, 0.5055, 0.5481, 0.5055, 0.5481, 0.4489, 0.5481, 0.4489, 0.5481, 0.5055, 0.4994, 0.5055, 0.4994, 0.4489, 0.517, 0.3566, 0.6569, 0.2692, 0.6556, 0.4231, 0.4495, 0.4526, 0.4495, 0.4526, 0.6556, 0.4231, 0.6556, 0.5769, 0.4495, 0.5474, 0.05899, 0.931, 0.05861, 0.8788, 0.0842, 0.8788, 0.08459, 0.931, 0.07877, 0.8513, 0.1012, 0.8512, 0.1009, 0.8731, 0.07848, 0.8732, 0.056, 0.8733, 0.03353, 0.8734, 0.03383, 0.8515, 0.0563, 0.8514, 0.5294, 0.3911, 0.5591, 0.3871, 0.5628, 0.4144, 0.5331, 0.4184, 0.1296, 0.8842, 0.1474, 0.8847, 0.1363, 0.9169, 0.1251, 0.9247, 0.1142, 0.9244, 0.1034, 0.9161, 0.0939, 0.8834, 0.1117, 0.8838, 0.7383, 0.559, 0.6747, 0.559, 0.6747, 0.4214, 0.7383, 0.4214, 0.8019, 0.4214, 0.8019, 0.559, 0.8747, 0.5142, 0.8746, 0.516, 0.8636, 0.5158, 0.8632, 0.5142, 0.8629, 0.5124, 0.8629, 0.5106, 0.8632, 0.5088, 0.8636, 0.5072, 0.8746, 0.5065, 0.8747, 0.5088, 0.8747, 0.5106, 0.8747, 0.5124, 0.5, 1.0, 0.933, 0.75, 0.933, 0.25, 0.5, 0.0, 0.06699, 0.25, 0.06699, 0.75, 0.1293, 0.8832, 0.1476, 0.8831, 0.1373, 0.9165, 0.126, 0.9248, 0.1147, 0.9249, 0.1034, 0.9167, 0.09266, 0.8834, 0.111, 0.8833, 0.5233, 0.2322, 0.4834, 0.183, 0.7331, 0.183, 0.7316, 0.2298, 0.4357, 0.8811, 0.4362, 0.8231, 0.5372, 0.8239, 0.5367, 0.8819, 0.4963, 0.8816, 0.4933, 0.8768, 0.502, 0.8729, 0.5101, 0.8614, 0.5103, 0.844, 0.5023, 0.8323, 0.4938, 0.8283, 0.4796, 0.8282, 0.471, 0.8321, 0.4628, 0.8436, 0.4627, 0.861, 0.4707, 0.8727, 0.4792, 0.8767, 0.4761, 0.8814, 0.1481, 0.9874, 0.1162, 0.9875, 0.1161, 0.9484, 0.1481, 0.9483, 0.1801, 0.9482, 0.212, 0.9481, 0.2121, 0.9871, 0.1801, 0.9872, 0.0, 0.0, 1.0, 0.0, 1.0, 1.0, 0.0, 1.0, 0.0, 0.0, 0.0, 0.0, 0.0, 0.0, 0.0, 0.0, 1.0, 0.0, 0.5, 1.0, 0.9619, 0.3087, 1.0, 0.5, 0.06699, 0.75, 0.0, 0.5, 0.5, 0.0, 0.6913, 0.03806, 0.6446, 0.3266, 0.5686, 0.2758, 0.5686, 0.2758, 0.6446, 0.3266, 0.5, 1.0, 0.25, 0.933, 0.8536, 0.1464, 0.9619, 0.3087, 1.0, 1.0, 1.0, 0.0, 1.0, 0.5, 0.9619, 0.6913, 0.0, 0.5, 0.06699, 0.25, 0.3087, 0.03806, 0.5, 0.0, 0.06699, 0.25, 0.0, 0.0, 0.1464, 0.1464, 0.3087, 0.03806, 0.0, 0.0, 0.0, 0.0, 0.0, 0.0, 0.0, 0.0, 0.6913, 0.03806, 0.8536, 0.1464, 0.8536, 0.1464, 0.6913, 0.03806, 0.6491, 0.2162, 0.6491, 0.7605, 0.5497, 0.524, 0.5872, 0.3205, 0.06699, 0.75, 0.6913, 0.03806, 0.6913, 0.03806, 0.06699, 0.75, 0.25, 0.933, 0.06699, 0.75, 0.06699, 0.75, 0.25, 0.933, 0.8536, 0.1464, 0.25, 0.933, 0.25, 0.933, 0.8536, 0.1464, 0.3957, 0.3705, 0.3163, 0.4152, 0.3215, 0.2953, 0.3425, 0.2301, 0.25, 0.933, 0.06699, 0.75, 0.06699, 0.75, 0.25, 0.933, 0.5916, 0.7856, 0.1772, 0.4355, 0.2895, 0.4548, 0.4729, 0.5697, 0.6491, 0.7605, 0.5916, 0.7856, 0.4729, 0.5697, 0.5497, 0.524, 0.0, 0.0, 0.0, 0.0, 0.0, 0.0, 0.0, 0.0, 0.4444, 0.3494, 0.3957, 0.3705, 0.3425, 0.2301, 0.3727, 0.2144, 0.5319, 0.3141, 0.4444, 0.3494, 0.3727, 0.2144, 0.4367, 0.2426, 0.25, 0.933, 0.06699, 0.75, 0.06699, 0.75, 0.25, 0.933, 0.25, 0.933, 0.06699, 0.75, 0.06699, 0.75, 0.25, 0.933, 0.5872, 0.3205, 0.5497, 0.524, 0.4444, 0.3494, 0.5319, 0.3141, 0.5497, 0.524, 0.4729, 0.5697, 0.3957, 0.3705, 0.4444, 0.3494, 0.4729, 0.5697, 0.2895, 0.4548, 0.3163, 0.4152, 0.3957, 0.3705, 0.0, 0.0, 0.0, 0.0, 0.0, 0.0, 0.0, 0.0, 0.0, 0.0, 0.0, 0.0, 0.0, 0.0, 0.0, 0.0, 0.7022, 0.1628, 0.471, 0.1664, 0.4701, 0.1055, 0.7012, 0.1019, 0.4834, 0.183, 0.4834, 0.1273, 0.7331, 0.1273, 0.7331, 0.183, 0.7012, 0.1019, 0.4701, 0.1055, 0.5222, 0.03551, 0.7366, 0.03654, 0.0, 0.0, 0.0, 0.0, 0.0, 0.0, 0.0, 0.0, 0.0, 0.0, 0.0, 0.0, 0.0, 0.0, 0.0, 0.0, 0.0, 0.5, 0.0, 0.0, 0.0, 0.0, 0.03806, 0.6913, 0.6913, 0.9619, 0.5, 1.0, 0.0, 0.0, 1.0, 0.0, 0.4724, 0.1775, 0.4724, 0.3527, 0.4228, 0.2757, 0.4208, 0.1769, 0.4208, 0.001393, 0.4734, 0.0001112, 0.4734, 0.1001, 0.4208, 0.1767, 0.5996, 0.4094, 0.5628, 0.4144, 0.5591, 0.3871, 0.5959, 0.3821, 0.4926, 0.3961, 0.5294, 0.3911, 0.5331, 0.4184, 0.4963, 0.4234, 0.5294, 0.5633, 0.5331, 0.536, 0.5628, 0.54, 0.5591, 0.5673, 0.5996, 0.545, 0.5959, 0.5723, 0.5591, 0.5673, 0.5628, 0.54, 0.4963, 0.531, 0.5331, 0.536, 0.5294, 0.5633, 0.4926, 0.5583, 0.4559, 0.8619, 0.4416, 0.8488, 0.555, 0.8475, 0.541, 0.861, 0.1146, 0.986, 0.1091, 0.9861, 0.1036, 0.9861, 0.09816, 0.9862, 0.08168, 0.9864, 0.0652, 0.9867, 0.04872, 0.9869, 0.04049, 0.987, 0.03225, 0.9871, 0.03224, 0.9725, 0.04047, 0.9724, 0.09814, 0.9716, 0.1036, 0.9715, 0.1091, 0.9714, 0.1146, 0.9713, 0.0321, 0.9871, 0.03759, 0.987, 0.04309, 0.987, 0.04858, 0.9869, 0.1062, 0.9861, 0.1145, 0.986, 0.1146, 0.9713, 0.1064, 0.9714, 0.09814, 0.9715, 0.08167, 0.9718, 0.06519, 0.972, 0.04322, 0.9723, 0.03773, 0.9724, 0.03224, 0.9724, 0.07848, 0.8732, 0.1009, 0.8731, 0.1014, 0.8515, 0.07891, 0.8517, 0.05644, 0.8518, 0.03397, 0.8519, 0.03353, 0.8734, 0.056, 0.8733, 0.0417, 0.9864, 0.03121, 0.9864, 0.03107, 0.97, 0.04156, 0.9701, 0.05206, 0.9702, 0.07304, 0.9703, 0.09403, 0.9704, 0.115, 0.9705, 0.1151, 0.9868, 0.09416, 0.9867, 0.07318, 0.9866, 0.05219, 0.9865, 0.09726, 0.8531, 0.1032, 0.8531, 0.1032, 0.8694, 0.09726, 0.8731, 0.03884, 0.8731, 0.03286, 0.8694, 0.03284, 0.8531, 0.03881, 0.8531, 0.05237, 0.8532, 0.0622, 0.8534, 0.07389, 0.8534, 0.08557, 0.8534, 1.0, 0.0, 1.0, 1.0, 0.0, 1.0, 0.0, 1.0, 0.0, 1.0, 0.0, 0.0, 1.0, 0.0, 1.0, 0.0, 0.0, 1.0, 1.0, 1.0, 1.0, 1.0, 0.0, 1.0, 0.5686, 0.2758, 0.6446, 0.3266, 0.6446, 0.3266, 0.5686, 0.2758, 0.5686, 0.2758, 0.6446, 0.3266, 0.6446, 0.3266, 0.5686, 0.2758, 0.5686, 0.2758, 0.6446, 0.3266, 0.6446, 0.3266, 0.5686, 0.2758, 0.0, 0.0, 0.0, 0.0, 0.0, 0.0, 0.0, 0.0, 0.0, 0.0, 0.0, 0.0, 0.0, 0.0, 0.0, 0.0, 0.0, 0.0, 0.0, 0.0, 0.0, 0.0, 0.0, 0.0, 0.6913, 0.03806, 0.8536, 0.1464, 0.8536, 0.1464, 0.6913, 0.03806, 0.0, 0.0, 0.0, 0.0, 0.0, 0.0, 0.0, 0.0, 0.5032, 0.5109, 0.4223, 0.4426, 0.5686, 0.2758, 0.6446, 0.3266, 0.3617, 0.6953, 0.2759, 0.6095, 0.4223, 0.4426, 0.5032, 0.5109, 0.0, 0.0, 0.0, 0.0, 0.0, 0.0, 0.0, 0.0, 0.25, 0.933, 0.06699, 0.75, 0.06699, 0.75, 0.25, 0.933, 0.0, 0.0, 0.0, 0.0, 0.0, 0.0, 0.0, 0.0, 0.0, 0.0, 0.0, 0.0, 0.0, 0.0, 0.0, 0.0, 0.5686, 0.2758, 0.6446, 0.3266, 0.6446, 0.3266, 0.5686, 0.2758, 0.5686, 0.2758, 0.6446, 0.3266, 0.6446, 0.3266, 0.5686, 0.2758, 0.0, 0.0, 0.0, 0.0, 0.0, 0.0, 0.0, 0.0, 0.6446, 0.3266, 0.5686, 0.2758, 0.5686, 0.2758, 0.6446, 0.3266, 0.09434, 0.8729, 0.1033, 0.8729, 0.1034, 0.8512, 0.0945, 0.8512, 0.08557, 0.8512, 0.06773, 0.8511, 0.04989, 0.8511, 0.034, 0.851, 0.03384, 0.8727, 0.04973, 0.8728, 0.06758, 0.8728, 0.08542, 0.8729, 0.04985, 0.873, 0.03396, 0.8729, 0.034, 0.8511, 0.04989, 0.8511, 0.06773, 0.8511, 0.08557, 0.8512, 0.0945, 0.8512, 0.1034, 0.8512, 0.1034, 0.8731, 0.09446, 0.8731, 0.08554, 0.8731, 0.06769, 0.873, 0.042, 0.8848, 0.04238, 0.9475, 0.04238, 0.9475, 0.042, 0.8848, 0.07304, 0.9702, 0.09402, 0.9703, 0.09402, 0.9703, 0.07304, 0.9702, 0.0, 1.0, 1.0, 1.0, 1.0, 1.0, 0.0, 1.0, 0.05206, 0.9702, 0.04156, 0.9701, 0.04156, 0.9701, 0.05206, 0.9702, 0.1054, 0.9476, 0.1043, 0.8829, 0.1043, 0.8829, 0.1054, 0.9476, 0.05206, 0.9701, 0.07304, 0.9702, 0.07304, 0.9702, 0.05206, 0.9701, 0.1464, 0.1464, 0.0, 0.0, 0.0, 0.0, 0.1464, 0.1464, 0.03107, 0.97, 0.04156, 0.9701, 0.04156, 0.9701, 0.03107, 0.97, 0.03806, 0.3087, 0.1464, 0.1464, 0.1464, 0.1464, 0.03806, 0.3087, 0.04156, 0.9701, 0.05206, 0.9701, 0.05206, 0.9701, 0.04156, 0.9701, 0.03806, 0.3087, 0.1464, 0.1464, 0.1464, 0.1464, 0.03806, 0.3087, 0.07304, 0.9703, 0.05206, 0.9702, 0.05206, 0.9702, 0.07304, 0.9703, 0.0, 1.0, 1.0, 1.0, 1.0, 1.0, 0.0, 1.0, 0.9619, 0.6913, 0.8536, 0.8536, 0.8536, 0.8536, 0.9619, 0.6913, 0.09403, 0.9704, 0.07304, 0.9703, 0.07304, 0.9703, 0.09403, 0.9704, 0.04156, 0.9701, 0.03107, 0.97, 0.03107, 0.97, 0.04156, 0.9701, 0.9619, 0.6913, 0.8536, 0.8536, 0.8536, 0.8536, 0.9619, 0.6913, 0.115, 0.9705, 0.09403, 0.9704, 0.09403, 0.9704, 0.115, 0.9705, 0.0, 1.0, 1.0, 1.0, 1.0, 1.0, 0.0, 1.0, 0.8824, 0.5286, 0.8747, 0.5286, 0.8747, 0.5286, 0.8824, 0.5286, 1.0, 1.0, 0.9619, 0.6913, 0.9619, 0.6913, 1.0, 1.0, 0.8747, 0.54, 0.8824, 0.54, 0.8824, 0.54, 0.8747, 0.54, 0.862, 0.5083, 0.8593, 0.5035, 1.0, 0.0, 0.0, 0.0, 0.2838, 0.9914, 0.2312, 0.9914, 0.2308, 0.9051, 0.2838, 0.9177, 0.3181, 0.813, 0.3186, 0.8907, 0.6786, 0.8904, 0.6782, 0.8126, 0.1239, 0.5795, 0.1111, 0.605, 0.02652, 0.5691, 0.06885, 0.4987, 0.1111, 0.605, 0.1146, 0.6444, 0.02565, 0.6841, 0.02652, 0.5691, 0.1969, 0.657, 0.2087, 0.6295, 0.2957, 0.6664, 0.252, 0.7394, 0.2087, 0.6295, 0.2055, 0.5898, 0.2957, 0.5491, 0.2957, 0.6664, 0.1146, 0.6444, 0.1363, 0.6667, 0.0808, 0.752, 0.02565, 0.6841, 0.1363, 0.6667, 0.1526, 0.672, 0.1245, 0.7692, 0.0808, 0.752, 0.1526, 0.672, 0.183, 0.667, 0.2119, 0.7635, 0.1245, 0.7692, 0.183, 0.667, 0.1969, 0.657, 0.252, 0.7394, 0.2119, 0.7635, 0.2055, 0.5898, 0.184, 0.5684, 0.2386, 0.4828, 0.2957, 0.5491, 0.184, 0.5684, 0.1673, 0.5639, 0.1944, 0.4664, 0.2386, 0.4828, 0.1673, 0.5639, 0.1375, 0.5692, 0.1081, 0.4742, 0.1944, 0.4664, 0.1375, 0.5692, 0.1239, 0.5795, 0.06885, 0.4987, 0.1081, 0.4742, 0.1229, 0.8903, 0.1274, 0.8924, 0.1247, 0.8961, 0.1218, 0.8948, 0.1077, 0.9071, 0.1068, 0.8987, 0.1118, 0.9002, 0.111, 0.905, 0.1275, 0.9134, 0.1232, 0.9155, 0.1221, 0.9107, 0.125, 0.9094, 0.1155, 0.8904, 0.1229, 0.8903, 0.1218, 0.8948, 0.1171, 0.895, 0.1068, 0.8987, 0.111, 0.8926, 0.1143, 0.8963, 0.1118, 0.9002, 0.1232, 0.9155, 0.1158, 0.9156, 0.1175, 0.9106, 0.1221, 0.9107, 0.111, 0.8926, 0.1155, 0.8904, 0.1171, 0.895, 0.1143, 0.8963, 0.1113, 0.9135, 0.1077, 0.9071, 0.111, 0.905, 0.1147, 0.9092, 0.1274, 0.8924, 0.1318, 0.8984, 0.1273, 0.9, 0.1247, 0.8961, 0.1158, 0.9156, 0.1113, 0.9135, 0.1147, 0.9092, 0.1175, 0.9106, 0.1318, 0.8984, 0.1318, 0.9076, 0.1275, 0.9056, 0.1273, 0.9, 0.1318, 0.9076, 0.1275, 0.9134, 0.125, 0.9094, 0.1275, 0.9056, 0.1232, 0.9145, 0.1287, 0.9109, 0.1318, 0.9049, 0.1316, 0.8981, 0.1283, 0.8922, 0.1226, 0.8889, 0.1162, 0.8891, 0.1106, 0.8926, 0.1075, 0.8986, 0.1077, 0.9055, 0.111, 0.9113, 0.1167, 0.9146, 0.4418, 0.6481, 0.5064, 0.6481, 0.5495, 0.6781, 0.7802, 0.8521, 0.5644, 0.7625, 0.5495, 0.7944, 0.5064, 0.8244, 0.4418, 0.8244, 0.3986, 0.7944, 0.3838, 0.7625, 0.3838, 0.71, 0.3986, 0.6781, 0.3842, 0.4357, 0.4069, 0.4184, 0.457, 0.4095, 0.4851, 0.4171, 0.5211, 0.453, 0.5266, 0.5195, 0.5067, 0.5657, 0.4834, 0.5825, 0.4324, 0.591, 0.405, 0.5821, 0.3685, 0.5447, 0.3626, 0.4785, 0.5885, 0.871, 0.6785, 0.871, 0.6786, 0.8904, 0.5886, 0.8905, 0.08681, 0.9076, 0.07847, 0.8883, 0.1188, 0.8884, 0.1591, 0.8884, 0.1507, 0.9077, 0.1293, 0.9185, 0.1187, 0.9185, 0.1082, 0.9185, 0.6764, 0.8903, 0.3207, 0.8898, 0.3209, 0.8091, 0.4098, 0.8092, 0.4987, 0.8094, 0.5877, 0.8095, 0.6766, 0.8096, 0.6748, 0.8916, 0.3222, 0.8916, 0.3222, 0.8105, 0.4104, 0.8105, 0.4985, 0.8105, 0.5867, 0.8105, 0.6748, 0.8105, 0.6741, 0.8905, 0.3128, 0.8902, 0.3133, 0.8152, 0.4939, 0.8154, 0.6746, 0.8156, 0.5882, 0.8127, 0.6782, 0.8126, 0.6783, 0.8321, 0.5883, 0.8322, 0.3181, 0.813, 0.4082, 0.8129, 0.4083, 0.8323, 0.3182, 0.8324, 0.3185, 0.8713, 0.4085, 0.8712, 0.4086, 0.8906, 0.3186, 0.8907, 0.5883, 0.8322, 0.6783, 0.8321, 0.6784, 0.8515, 0.5884, 0.8516, 0.3182, 0.8324, 0.4083, 0.8323, 0.4084, 0.8518, 0.3184, 0.8518, 0.3184, 0.8518, 0.4084, 0.8518, 0.4085, 0.8712, 0.3185, 0.8713, 0.5884, 0.8516, 0.6784, 0.8515, 0.6785, 0.871, 0.5885, 0.871, 0.6785, 0.871, 0.5885, 0.871, 0.5885, 0.871, 0.6785, 0.871, 0.4085, 0.8712, 0.3185, 0.8713, 0.3185, 0.8713, 0.4085, 0.8712, 0.3182, 0.8324, 0.4083, 0.8323, 0.4083, 0.8323, 0.3182, 0.8324, 0.5883, 0.8322, 0.6783, 0.8321, 0.6783, 0.8321, 0.5883, 0.8322, 0.1194, 0.9163, 0.11, 0.9162, 0.09126, 0.9064, 0.08404, 0.8893, 0.1196, 0.8897, 0.1552, 0.89, 0.1477, 0.9069, 0.1287, 0.9163, 0.4086, 0.8906, 0.4084, 0.8518, 0.4082, 0.8129, 0.4982, 0.8128, 0.5882, 0.8127, 0.5884, 0.8516, 0.5886, 0.8905, 0.4986, 0.8906, 0.6789, 0.8129, 0.6772, 0.8918, 0.4943, 0.8912, 0.3114, 0.8906, 0.3131, 0.8116, 0.0879, 0.9081, 0.07898, 0.8887, 0.12, 0.8878, 0.1611, 0.887, 0.153, 0.9068, 0.1314, 0.9183, 0.1207, 0.9185, 0.1099, 0.9187, 0.123, 0.8747, 0.1326, 0.8936, 0.1326, 0.903, 0.1326, 0.9123, 0.123, 0.9312, 0.106, 0.9386, 0.106, 0.903, 0.106, 0.8674, 0.1974, 0.9477, 0.1974, 0.9877, 0.1368, 0.9878, 0.1368, 0.9798, 0.1368, 0.9759, 0.1368, 0.9595, 0.1368, 0.9556, 0.1368, 0.9476])
me_cube.materials.append(mat_material)
me_cube.materials.append(mat_uzi_textures)
me_cube.materials.append(mat_material_001)
me_cube.materials.append(mat_uzi_textures_001)
me_cube.use_remesh_preserve_volume = False
me_cube.use_remesh_preserve_attributes = False
me_cube.use_mirror_vertex_groups = False
me_cube.update()

# ---- objects
ob_cube_001 = bpy.data.objects.new('Cube.001', me_cube_001)
ob_cube = bpy.data.objects.new('Cube', me_cube)

# ---- transforms, parenting, visibility, modifiers, constraints
ob_cube_001.location = (0.0, 0.0, 0.0)
ob_cube_001.lock_rotations_4d = False
ob_cube_001.empty_display_type = 'ARROWS'
ob_cube_001.lineart.crease_threshold = 0.0
ob_cube.location = (-4.129, -0.7742, 1.728)
ob_cube.lock_rotations_4d = False
ob_cube.empty_display_type = 'ARROWS'
ob_cube.lineart.crease_threshold = 0.0

# ---- collection membership
scene.collection.objects.link(ob_cube_001)
col_collection_1.objects.link(ob_cube)

# ---- scene / render settings (as saved in the file)
scene.frame_start = 1; scene.frame_end = 250; scene.frame_set(12)
scene.render.engine = 'BLENDER_EEVEE_NEXT'
scene.render.resolution_percentage = 50
scene.render.dither_intensity = 0.0
scene.cycles.use_denoising = False
scene.cycles.samples = 128
scene.cycles.sampling_pattern = 'TABULATED_SOBOL'
scene.cycles.use_adaptive_sampling = False
scene.cycles.use_light_tree = False
scene.view_settings.view_transform = 'Standard'
bpy.context.view_layer.update()

# ---- added for rendering (the .blend has no active camera and no usable light): camera, sun
cam_auto = bpy.data.cameras.new('AutoCamera')
cam_auto.lens = 50.0
cam_auto.sensor_width = 36.0
cam_auto.clip_end = 1000.0
ob_auto_camera = bpy.data.objects.new('AutoCamera', cam_auto)
scene.collection.objects.link(ob_auto_camera)
ob_auto_camera.location = (3.9479, -11.5657, 8.91719)
ob_auto_camera.rotation_euler = (1.09748, -7.21219e-08, 0.694738)
scene.camera = ob_auto_camera
light_auto_sun = bpy.data.lights.new('AutoSun', 'SUN')
light_auto_sun.energy = 3.0
light_auto_sun.angle = 0.0523599
ob_auto_sun = bpy.data.objects.new('AutoSun', light_auto_sun)
scene.collection.objects.link(ob_auto_sun)
ob_auto_sun.rotation_euler = (0.872665, 0.174533, 0.523599)
bpy.context.view_layer.update()
